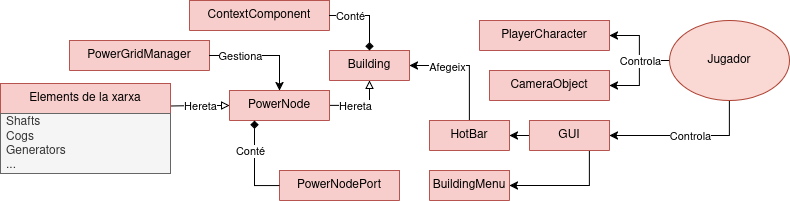

The diagram above was exported from draw.io. Its source (the exported page's mxGraphModel, read from the mxfile embedded in the PNG):
<mxGraphModel dx="1167" dy="708" grid="1" gridSize="10" guides="1" tooltips="1" connect="1" arrows="1" fold="1" page="1" pageScale="1" pageWidth="1200" pageHeight="1600" math="0" shadow="0">
  <root>
    <mxCell id="0" />
    <mxCell id="1" parent="0" />
    <mxCell id="sgtgf109LLF5Lvu_h9tB-15" edge="1" parent="1" source="sgtgf109LLF5Lvu_h9tB-1" style="edgeStyle=orthogonalEdgeStyle;rounded=0;orthogonalLoop=1;jettySize=auto;html=1;exitX=1;exitY=0.5;exitDx=0;exitDy=0;endArrow=block;endFill=0;entryX=0.5;entryY=1;entryDx=0;entryDy=0;" target="sgtgf109LLF5Lvu_h9tB-12">
      <mxGeometry relative="1" as="geometry">
        <mxPoint x="640" y="400" as="targetPoint" />
      </mxGeometry>
    </mxCell>
    <mxCell id="sgtgf109LLF5Lvu_h9tB-16" connectable="0" parent="sgtgf109LLF5Lvu_h9tB-15" style="edgeLabel;html=1;align=center;verticalAlign=middle;resizable=0;points=[];" value="Hereta" vertex="1">
      <mxGeometry relative="1" x="0.2463" y="1" as="geometry">
        <mxPoint x="-14" y="1" as="offset" />
      </mxGeometry>
    </mxCell>
    <mxCell id="j8jw1yTrpUsGjpmlMfQH-3" edge="1" parent="1" source="sgtgf109LLF5Lvu_h9tB-1" style="edgeStyle=orthogonalEdgeStyle;rounded=0;orthogonalLoop=1;jettySize=auto;html=1;exitX=0;exitY=0.5;exitDx=0;exitDy=0;entryX=1;entryY=0.25;entryDx=0;entryDy=0;endArrow=none;endFill=0;startArrow=block;startFill=0;" target="sgtgf109LLF5Lvu_h9tB-22">
      <mxGeometry relative="1" as="geometry" />
    </mxCell>
    <mxCell id="j8jw1yTrpUsGjpmlMfQH-16" connectable="0" parent="j8jw1yTrpUsGjpmlMfQH-3" style="edgeLabel;html=1;align=center;verticalAlign=middle;resizable=0;points=[];" value="Hereta" vertex="1">
      <mxGeometry relative="1" x="0.019" y="1" as="geometry">
        <mxPoint y="-1" as="offset" />
      </mxGeometry>
    </mxCell>
    <mxCell id="sgtgf109LLF5Lvu_h9tB-1" collapsed="1" parent="1" style="swimlane;fontStyle=0;childLayout=stackLayout;horizontal=1;startSize=30;horizontalStack=0;resizeParent=1;resizeParentMax=0;resizeLast=0;collapsible=1;marginBottom=0;whiteSpace=wrap;html=1;fillColor=#f8cecc;strokeColor=#b85450;" value="PowerNode" vertex="1">
      <mxGeometry height="30" width="100" x="500" y="430" as="geometry">
        <mxRectangle height="190" width="170" x="515" y="500" as="alternateBounds" />
      </mxGeometry>
    </mxCell>
    <mxCell id="sgtgf109LLF5Lvu_h9tB-3" parent="sgtgf109LLF5Lvu_h9tB-1" style="text;strokeColor=#666666;fillColor=#f5f5f5;align=left;verticalAlign=middle;spacingLeft=4;spacingRight=4;overflow=hidden;points=[[0,0.2,0,0,0],[0,0.4,0,0,0],[0,0.5,0,0,0],[0,0.6,0,0,0],[0,0.8,0,0,0],[1,0.5,0,0,0]];portConstraint=eastwest;rotatable=0;whiteSpace=wrap;html=1;fontColor=#333333;" value="&lt;div&gt;Peça bàsica que compon tota xarxa de potència.&lt;/div&gt;&lt;div&gt;S'encarrega de:&amp;nbsp;&lt;/div&gt;&lt;div&gt;- Mantenir les seves connexions&lt;/div&gt;&lt;div&gt;- Recalcular la seva velocitat i direcció en funció de les velocitats dels seus ports&lt;/div&gt;&lt;div&gt;- Enviar senyals en cas de canvi per recalcular la xarxa&amp;nbsp;&lt;/div&gt;" vertex="1">
      <mxGeometry height="160" width="170" y="30" as="geometry" />
    </mxCell>
    <mxCell id="sgtgf109LLF5Lvu_h9tB-6" collapsed="1" parent="1" style="swimlane;fontStyle=0;childLayout=stackLayout;horizontal=1;startSize=30;horizontalStack=0;resizeParent=1;resizeParentMax=0;resizeLast=0;collapsible=1;marginBottom=0;whiteSpace=wrap;html=1;fillColor=#f8cecc;strokeColor=#b85450;" value="PowerNodePort" vertex="1">
      <mxGeometry height="30" width="120" x="550" y="510" as="geometry">
        <mxRectangle height="130" width="170" x="400" y="760" as="alternateBounds" />
      </mxGeometry>
    </mxCell>
    <mxCell id="sgtgf109LLF5Lvu_h9tB-7" parent="sgtgf109LLF5Lvu_h9tB-6" style="text;strokeColor=#666666;fillColor=#f5f5f5;align=left;verticalAlign=middle;spacingLeft=4;spacingRight=4;overflow=hidden;points=[[0,0.5],[1,0.5]];portConstraint=eastwest;rotatable=0;whiteSpace=wrap;html=1;fontColor=#333333;" value="&lt;div&gt;Conté informació sobre el comportament del port, si modifica la velocitat o la direcció.&lt;/div&gt;&lt;div&gt;S'assegura que és possible connectar-se a un altre port.&lt;/div&gt;" vertex="1">
      <mxGeometry height="100" width="170" y="30" as="geometry" />
    </mxCell>
    <mxCell id="sgtgf109LLF5Lvu_h9tB-10" collapsed="1" parent="1" style="swimlane;fontStyle=0;childLayout=stackLayout;horizontal=1;startSize=30;horizontalStack=0;resizeParent=1;resizeParentMax=0;resizeLast=0;collapsible=1;marginBottom=0;whiteSpace=wrap;html=1;fillColor=#f8cecc;strokeColor=#b85450;" value="PowerGridManager" vertex="1">
      <mxGeometry height="30" width="140" x="340" y="380" as="geometry">
        <mxRectangle height="210" width="170" x="80" y="280" as="alternateBounds" />
      </mxGeometry>
    </mxCell>
    <mxCell id="sgtgf109LLF5Lvu_h9tB-11" parent="sgtgf109LLF5Lvu_h9tB-10" style="text;align=left;verticalAlign=middle;spacingLeft=4;spacingRight=4;overflow=hidden;points=[[0,0.5,0,0,0],[1,0.5,0,0,0]];portConstraint=eastwest;rotatable=0;whiteSpace=wrap;html=1;fillColor=#f5f5f5;fontColor=#333333;strokeColor=#666666;" value="&lt;div&gt;Aquest component té tres feines:&lt;/div&gt;&lt;div&gt;- Mantenir una llista amb tots els PowerNode existents.&lt;/div&gt;&lt;div&gt;- Donat un PowerNode recalcular la velocitat i direcció de tots els elements de la xarxa&lt;/div&gt;&lt;div&gt;- Donat un PowerNode comprovar que la potència de la xarxa és suficient, en cas contrari parar-la.&lt;/div&gt;" vertex="1">
      <mxGeometry height="180" width="170" y="30" as="geometry" />
    </mxCell>
    <mxCell id="sgtgf109LLF5Lvu_h9tB-19" edge="1" parent="sgtgf109LLF5Lvu_h9tB-10" source="sgtgf109LLF5Lvu_h9tB-10" style="edgeStyle=orthogonalEdgeStyle;rounded=0;orthogonalLoop=1;jettySize=auto;html=1;exitX=1;exitY=0.25;exitDx=0;exitDy=0;entryX=1;entryY=0.125;entryDx=0;entryDy=0;entryPerimeter=0;" target="sgtgf109LLF5Lvu_h9tB-11">
      <mxGeometry relative="1" as="geometry" />
    </mxCell>
    <mxCell id="sgtgf109LLF5Lvu_h9tB-12" collapsed="1" parent="1" style="swimlane;fontStyle=0;childLayout=stackLayout;horizontal=1;startSize=30;horizontalStack=0;resizeParent=1;resizeParentMax=0;resizeLast=0;collapsible=1;marginBottom=0;whiteSpace=wrap;html=1;fillColor=#f8cecc;strokeColor=#b85450;" value="Building" vertex="1">
      <mxGeometry height="30" width="80" x="600" y="390" as="geometry">
        <mxRectangle height="150" width="170" x="510" y="260" as="alternateBounds" />
      </mxGeometry>
    </mxCell>
    <mxCell id="sgtgf109LLF5Lvu_h9tB-13" parent="sgtgf109LLF5Lvu_h9tB-12" style="text;strokeColor=#666666;fillColor=#f5f5f5;align=left;verticalAlign=middle;spacingLeft=4;spacingRight=4;overflow=hidden;points=[[0,0.5],[1,0.5]];portConstraint=eastwest;rotatable=0;whiteSpace=wrap;html=1;fontColor=#333333;" value="&lt;div&gt;Peça bàsica que necessita tot objecte per ser col·locat en el món.&lt;/div&gt;&lt;div&gt;S'encarrega de:&lt;/div&gt;&lt;div&gt;- Comprovar que és col·locat en una posició vàlida&lt;/div&gt;&lt;div&gt;- Destruir-se de forma neta&lt;/div&gt;&lt;div&gt;&lt;br&gt;&lt;/div&gt;" vertex="1">
      <mxGeometry height="120" width="170" y="30" as="geometry" />
    </mxCell>
    <mxCell id="sgtgf109LLF5Lvu_h9tB-22" parent="1" style="swimlane;fontStyle=0;childLayout=stackLayout;horizontal=1;startSize=30;horizontalStack=0;resizeParent=1;resizeParentMax=0;resizeLast=0;collapsible=1;marginBottom=0;whiteSpace=wrap;html=1;fillColor=#f8cecc;strokeColor=#b85450;" value="Elements de la xarxa" vertex="1">
      <mxGeometry height="90" width="170" x="271" y="423" as="geometry">
        <mxRectangle height="30" width="150" x="290" y="430" as="alternateBounds" />
      </mxGeometry>
    </mxCell>
    <mxCell id="sgtgf109LLF5Lvu_h9tB-23" parent="sgtgf109LLF5Lvu_h9tB-22" style="text;strokeColor=#666666;fillColor=#f5f5f5;align=left;verticalAlign=middle;spacingLeft=4;spacingRight=4;overflow=hidden;points=[[0,0.5],[1,0.5]];portConstraint=eastwest;rotatable=0;whiteSpace=wrap;html=1;fontColor=#333333;" value="&lt;div&gt;Shafts&lt;/div&gt;&lt;div&gt;Cogs&lt;/div&gt;&lt;div&gt;Generators&lt;/div&gt;&lt;div&gt;...&lt;/div&gt;" vertex="1">
      <mxGeometry height="60" width="170" y="30" as="geometry" />
    </mxCell>
    <mxCell id="G9fg0H8oWd6dflk8mKcz-1" collapsed="1" parent="1" style="swimlane;fontStyle=0;childLayout=stackLayout;horizontal=1;startSize=30;horizontalStack=0;resizeParent=1;resizeParentMax=0;resizeLast=0;collapsible=1;marginBottom=0;whiteSpace=wrap;html=1;fillColor=#f8cecc;strokeColor=#b85450;" value="ContextComponent" vertex="1">
      <mxGeometry height="30" width="140" x="460" y="340" as="geometry">
        <mxRectangle height="100" width="170" x="810" y="285" as="alternateBounds" />
      </mxGeometry>
    </mxCell>
    <mxCell id="G9fg0H8oWd6dflk8mKcz-2" parent="G9fg0H8oWd6dflk8mKcz-1" style="text;strokeColor=#666666;fillColor=#f5f5f5;align=left;verticalAlign=middle;spacingLeft=4;spacingRight=4;overflow=hidden;points=[[0,0.5],[1,0.5]];portConstraint=eastwest;rotatable=0;whiteSpace=wrap;html=1;fontColor=#333333;" value="Element per gestionar totes les interaccions amb les diferents peces, ja sigui eliminar o interactuar&lt;div&gt;&lt;br&gt;&lt;/div&gt;" vertex="1">
      <mxGeometry height="70" width="170" y="30" as="geometry" />
    </mxCell>
    <mxCell id="G9fg0H8oWd6dflk8mKcz-3" edge="1" parent="1" source="G9fg0H8oWd6dflk8mKcz-1" style="edgeStyle=orthogonalEdgeStyle;rounded=0;orthogonalLoop=1;jettySize=auto;html=1;exitX=1;exitY=0.5;exitDx=0;exitDy=0;endArrow=diamond;endFill=1;" target="sgtgf109LLF5Lvu_h9tB-13">
      <mxGeometry relative="1" as="geometry" />
    </mxCell>
    <mxCell id="G9fg0H8oWd6dflk8mKcz-4" connectable="0" parent="G9fg0H8oWd6dflk8mKcz-3" style="edgeLabel;html=1;align=center;verticalAlign=middle;resizable=0;points=[];" value="&lt;div&gt;Conté&lt;/div&gt;" vertex="1">
      <mxGeometry relative="1" x="0.0609" y="2" as="geometry">
        <mxPoint x="-22" as="offset" />
      </mxGeometry>
    </mxCell>
    <mxCell id="G9fg0H8oWd6dflk8mKcz-14" edge="1" parent="1" source="sgtgf109LLF5Lvu_h9tB-6" style="edgeStyle=orthogonalEdgeStyle;rounded=0;orthogonalLoop=1;jettySize=auto;html=1;exitX=0;exitY=0.5;exitDx=0;exitDy=0;entryX=0.25;entryY=1;entryDx=0;entryDy=0;endArrow=diamond;endFill=1;" target="sgtgf109LLF5Lvu_h9tB-1">
      <mxGeometry relative="1" as="geometry" />
    </mxCell>
    <mxCell id="G9fg0H8oWd6dflk8mKcz-15" connectable="0" parent="G9fg0H8oWd6dflk8mKcz-14" style="edgeLabel;html=1;align=center;verticalAlign=middle;resizable=0;points=[];" value="Conté" vertex="1">
      <mxGeometry relative="1" x="-0.3605" y="2" as="geometry">
        <mxPoint x="-3" y="-31" as="offset" />
      </mxGeometry>
    </mxCell>
    <mxCell id="G9fg0H8oWd6dflk8mKcz-25" collapsed="1" parent="1" style="swimlane;fontStyle=0;childLayout=stackLayout;horizontal=1;startSize=30;horizontalStack=0;resizeParent=1;resizeParentMax=0;resizeLast=0;collapsible=1;marginBottom=0;whiteSpace=wrap;html=1;fillColor=#f8cecc;strokeColor=#b85450;" value="&lt;div&gt;PlayerCharacter&lt;/div&gt;" vertex="1">
      <mxGeometry height="30" width="130" x="750" y="360" as="geometry">
        <mxRectangle height="90" width="170" x="600" y="770" as="alternateBounds" />
      </mxGeometry>
    </mxCell>
    <mxCell id="G9fg0H8oWd6dflk8mKcz-26" parent="G9fg0H8oWd6dflk8mKcz-25" style="text;strokeColor=#666666;fillColor=#f5f5f5;align=left;verticalAlign=middle;spacingLeft=4;spacingRight=4;overflow=hidden;points=[[0,0.5],[1,0.5]];portConstraint=eastwest;rotatable=0;whiteSpace=wrap;html=1;fontColor=#333333;" value="Classe que conté la informació relacionada amb el jugador" vertex="1">
      <mxGeometry height="60" width="170" y="30" as="geometry" />
    </mxCell>
    <mxCell id="G9fg0H8oWd6dflk8mKcz-32" collapsed="1" parent="1" style="swimlane;fontStyle=0;childLayout=stackLayout;horizontal=1;startSize=30;horizontalStack=0;resizeParent=1;resizeParentMax=0;resizeLast=0;collapsible=1;marginBottom=0;whiteSpace=wrap;html=1;fillColor=#f8cecc;strokeColor=#b85450;" value="CameraObject" vertex="1">
      <mxGeometry height="30" width="120" x="760" y="410" as="geometry">
        <mxRectangle height="90" width="170" x="600" y="870" as="alternateBounds" />
      </mxGeometry>
    </mxCell>
    <mxCell id="G9fg0H8oWd6dflk8mKcz-33" parent="G9fg0H8oWd6dflk8mKcz-32" style="text;strokeColor=#666666;fillColor=#f5f5f5;align=left;verticalAlign=middle;spacingLeft=4;spacingRight=4;overflow=hidden;points=[[0,0.5],[1,0.5]];portConstraint=eastwest;rotatable=0;whiteSpace=wrap;html=1;fontColor=#333333;" value="Classe que conté la informació relacionada amb la camerà" vertex="1">
      <mxGeometry height="60" width="170" y="30" as="geometry" />
    </mxCell>
    <mxCell id="G9fg0H8oWd6dflk8mKcz-36" collapsed="1" parent="1" style="swimlane;fontStyle=0;childLayout=stackLayout;horizontal=1;startSize=30;horizontalStack=0;resizeParent=1;resizeParentMax=0;resizeLast=0;collapsible=1;marginBottom=0;whiteSpace=wrap;html=1;fillColor=#f8cecc;strokeColor=#b85450;" value="BuildingMenu" vertex="1">
      <mxGeometry height="30" width="80" x="700" y="510" as="geometry">
        <mxRectangle height="130" width="170" x="970" y="490" as="alternateBounds" />
      </mxGeometry>
    </mxCell>
    <mxCell id="G9fg0H8oWd6dflk8mKcz-37" parent="G9fg0H8oWd6dflk8mKcz-36" style="text;strokeColor=#666666;fillColor=#f5f5f5;align=left;verticalAlign=middle;spacingLeft=4;spacingRight=4;overflow=hidden;points=[[0,0.5,0,0,0],[1,0.5,0,0,0]];portConstraint=eastwest;rotatable=0;whiteSpace=wrap;html=1;fontColor=#333333;" value="&lt;div&gt;Menú que conté tots els edificis construïbles pel jugador.&lt;/div&gt;&lt;div&gt;S'utilitza per assignar a la barra d'acces directa els edificis a construïr&lt;/div&gt;" vertex="1">
      <mxGeometry height="100" width="170" y="30" as="geometry" />
    </mxCell>
    <mxCell id="j8jw1yTrpUsGjpmlMfQH-12" edge="1" parent="1" source="G9fg0H8oWd6dflk8mKcz-38" style="edgeStyle=orthogonalEdgeStyle;rounded=0;orthogonalLoop=1;jettySize=auto;html=1;exitX=0.5;exitY=0;exitDx=0;exitDy=0;entryX=1;entryY=0.5;entryDx=0;entryDy=0;" target="sgtgf109LLF5Lvu_h9tB-12">
      <mxGeometry relative="1" as="geometry" />
    </mxCell>
    <mxCell id="j8jw1yTrpUsGjpmlMfQH-22" connectable="0" parent="j8jw1yTrpUsGjpmlMfQH-12" style="edgeLabel;html=1;align=center;verticalAlign=middle;resizable=0;points=[];" value="Afegeix" vertex="1">
      <mxGeometry relative="1" x="0.3507" y="1" as="geometry">
        <mxPoint as="offset" />
      </mxGeometry>
    </mxCell>
    <mxCell id="G9fg0H8oWd6dflk8mKcz-38" collapsed="1" parent="1" style="swimlane;fontStyle=0;childLayout=stackLayout;horizontal=1;startSize=30;horizontalStack=0;resizeParent=1;resizeParentMax=0;resizeLast=0;collapsible=1;marginBottom=0;whiteSpace=wrap;html=1;fillColor=#f8cecc;strokeColor=#b85450;" value="HotBar" vertex="1">
      <mxGeometry height="30" width="80" x="700" y="460" as="geometry">
        <mxRectangle height="130" width="170" x="710" y="500" as="alternateBounds" />
      </mxGeometry>
    </mxCell>
    <mxCell id="G9fg0H8oWd6dflk8mKcz-39" parent="G9fg0H8oWd6dflk8mKcz-38" style="text;strokeColor=#666666;fillColor=#f5f5f5;align=left;verticalAlign=middle;spacingLeft=4;spacingRight=4;overflow=hidden;points=[[0,0.5,0,0,0],[1,0.5,0,0,0]];portConstraint=eastwest;rotatable=0;whiteSpace=wrap;html=1;fontColor=#333333;" value="&lt;div&gt;Conté fins a un màxim de 9 edificis que es poden col·locar sense entrar en el menú.&lt;/div&gt;&lt;div&gt;Gestiona la construcció i rotació dels edificis&lt;/div&gt;" vertex="1">
      <mxGeometry height="100" width="170" y="30" as="geometry" />
    </mxCell>
    <mxCell id="G9fg0H8oWd6dflk8mKcz-40" edge="1" parent="1" source="j8jw1yTrpUsGjpmlMfQH-4" style="edgeStyle=orthogonalEdgeStyle;rounded=0;orthogonalLoop=1;jettySize=auto;html=1;exitX=0.5;exitY=1;exitDx=0;exitDy=0;entryX=1;entryY=0.5;entryDx=0;entryDy=0;" target="j8jw1yTrpUsGjpmlMfQH-7">
      <mxGeometry relative="1" as="geometry">
        <mxPoint x="850" y="647" as="targetPoint" />
      </mxGeometry>
    </mxCell>
    <mxCell id="G9fg0H8oWd6dflk8mKcz-42" connectable="0" parent="G9fg0H8oWd6dflk8mKcz-40" style="edgeLabel;html=1;align=center;verticalAlign=middle;resizable=0;points=[];" value="Controla" vertex="1">
      <mxGeometry relative="1" as="geometry">
        <mxPoint x="3" as="offset" />
      </mxGeometry>
    </mxCell>
    <mxCell id="G9fg0H8oWd6dflk8mKcz-52" edge="1" parent="1" source="sgtgf109LLF5Lvu_h9tB-11" style="edgeStyle=orthogonalEdgeStyle;rounded=0;orthogonalLoop=1;jettySize=auto;html=1;exitX=1;exitY=0.5;exitDx=0;exitDy=0;exitPerimeter=0;entryX=0.5;entryY=0;entryDx=0;entryDy=0;" target="sgtgf109LLF5Lvu_h9tB-1">
      <mxGeometry relative="1" as="geometry" />
    </mxCell>
    <mxCell id="G9fg0H8oWd6dflk8mKcz-53" connectable="0" parent="G9fg0H8oWd6dflk8mKcz-52" style="edgeLabel;html=1;align=center;verticalAlign=middle;resizable=0;points=[];" value="&lt;div&gt;Gestiona&lt;/div&gt;" vertex="1">
      <mxGeometry relative="1" x="-0.3865" y="1" as="geometry">
        <mxPoint x="-2" y="1" as="offset" />
      </mxGeometry>
    </mxCell>
    <mxCell id="j8jw1yTrpUsGjpmlMfQH-14" edge="1" parent="1" source="j8jw1yTrpUsGjpmlMfQH-4" style="edgeStyle=orthogonalEdgeStyle;rounded=0;orthogonalLoop=1;jettySize=auto;html=1;exitX=0;exitY=0.5;exitDx=0;exitDy=0;entryX=1;entryY=0.5;entryDx=0;entryDy=0;" target="G9fg0H8oWd6dflk8mKcz-32">
      <mxGeometry relative="1" as="geometry" />
    </mxCell>
    <mxCell id="j8jw1yTrpUsGjpmlMfQH-15" edge="1" parent="1" source="j8jw1yTrpUsGjpmlMfQH-4" style="edgeStyle=orthogonalEdgeStyle;rounded=0;orthogonalLoop=1;jettySize=auto;html=1;exitX=0;exitY=0.5;exitDx=0;exitDy=0;entryX=1;entryY=0.5;entryDx=0;entryDy=0;" target="G9fg0H8oWd6dflk8mKcz-25">
      <mxGeometry relative="1" as="geometry" />
    </mxCell>
    <mxCell id="j8jw1yTrpUsGjpmlMfQH-4" parent="1" style="ellipse;whiteSpace=wrap;html=1;fillColor=#fad9d5;strokeColor=#ae4132;" value="Jugador" vertex="1">
      <mxGeometry height="80" width="120" x="940" y="360" as="geometry" />
    </mxCell>
    <mxCell id="j8jw1yTrpUsGjpmlMfQH-6" connectable="0" parent="1" style="edgeLabel;html=1;align=center;verticalAlign=middle;resizable=0;points=[];" value="Controla" vertex="1">
      <mxGeometry x="910" y="400" as="geometry" />
    </mxCell>
    <mxCell id="j8jw1yTrpUsGjpmlMfQH-9" edge="1" parent="1" source="j8jw1yTrpUsGjpmlMfQH-7" style="edgeStyle=orthogonalEdgeStyle;rounded=0;orthogonalLoop=1;jettySize=auto;html=1;exitX=0.75;exitY=1;exitDx=0;exitDy=0;entryX=1;entryY=0.5;entryDx=0;entryDy=0;" target="G9fg0H8oWd6dflk8mKcz-36">
      <mxGeometry relative="1" as="geometry" />
    </mxCell>
    <mxCell id="j8jw1yTrpUsGjpmlMfQH-11" edge="1" parent="1" source="j8jw1yTrpUsGjpmlMfQH-7" style="edgeStyle=orthogonalEdgeStyle;rounded=0;orthogonalLoop=1;jettySize=auto;html=1;exitX=0;exitY=0.5;exitDx=0;exitDy=0;entryX=1;entryY=0.5;entryDx=0;entryDy=0;" target="G9fg0H8oWd6dflk8mKcz-38">
      <mxGeometry relative="1" as="geometry" />
    </mxCell>
    <mxCell id="j8jw1yTrpUsGjpmlMfQH-7" collapsed="1" parent="1" style="swimlane;fontStyle=0;childLayout=stackLayout;horizontal=1;startSize=30;horizontalStack=0;resizeParent=1;resizeParentMax=0;resizeLast=0;collapsible=1;marginBottom=0;whiteSpace=wrap;html=1;fillColor=#f8cecc;strokeColor=#b85450;" value="GUI" vertex="1">
      <mxGeometry height="30" width="80" x="800" y="460" as="geometry">
        <mxRectangle height="130" width="170" x="630" y="620" as="alternateBounds" />
      </mxGeometry>
    </mxCell>
    <mxCell id="j8jw1yTrpUsGjpmlMfQH-8" parent="j8jw1yTrpUsGjpmlMfQH-7" style="text;strokeColor=#666666;fillColor=#f5f5f5;align=left;verticalAlign=middle;spacingLeft=4;spacingRight=4;overflow=hidden;points=[[0,0.5,0,0,0],[1,0.5,0,0,0]];portConstraint=eastwest;rotatable=0;whiteSpace=wrap;html=1;fontColor=#333333;" value="" vertex="1">
      <mxGeometry height="100" width="170" y="30" as="geometry" />
    </mxCell>
  </root>
</mxGraphModel>